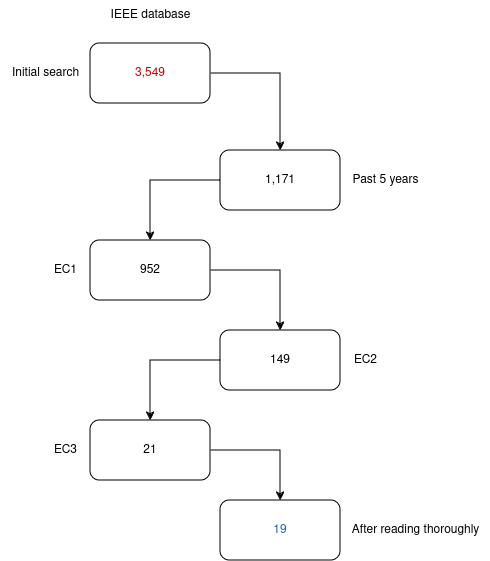

The diagram above was exported from draw.io. Its source (the exported page's mxGraphModel, read from the mxfile embedded in the PNG):
<mxGraphModel dx="1364" dy="794" grid="1" gridSize="10" guides="1" tooltips="1" connect="1" arrows="1" fold="1" page="1" pageScale="1" pageWidth="827" pageHeight="1169" math="0" shadow="0">
  <root>
    <mxCell id="0" />
    <mxCell id="1" parent="0" />
    <mxCell id="jrzQ4SxsPD576KiRHwtf-5" value="" style="edgeStyle=orthogonalEdgeStyle;rounded=0;orthogonalLoop=1;jettySize=auto;html=1;" edge="1" parent="1" source="jrzQ4SxsPD576KiRHwtf-1" target="jrzQ4SxsPD576KiRHwtf-4">
      <mxGeometry relative="1" as="geometry" />
    </mxCell>
    <mxCell id="jrzQ4SxsPD576KiRHwtf-1" value="&lt;font color=&quot;#cc0000&quot;&gt;3,549&lt;/font&gt;" style="rounded=1;whiteSpace=wrap;html=1;" vertex="1" parent="1">
      <mxGeometry x="370" y="383" width="120" height="60" as="geometry" />
    </mxCell>
    <mxCell id="jrzQ4SxsPD576KiRHwtf-2" value="IEEE database" style="text;html=1;align=center;verticalAlign=middle;resizable=0;points=[];autosize=1;strokeColor=none;fillColor=none;" vertex="1" parent="1">
      <mxGeometry x="380" y="340" width="100" height="30" as="geometry" />
    </mxCell>
    <mxCell id="jrzQ4SxsPD576KiRHwtf-3" value="&lt;div&gt;Initial search&lt;/div&gt;" style="text;html=1;align=center;verticalAlign=middle;resizable=0;points=[];autosize=1;strokeColor=none;fillColor=none;" vertex="1" parent="1">
      <mxGeometry x="280" y="398" width="90" height="30" as="geometry" />
    </mxCell>
    <mxCell id="jrzQ4SxsPD576KiRHwtf-8" value="" style="edgeStyle=orthogonalEdgeStyle;rounded=0;orthogonalLoop=1;jettySize=auto;html=1;" edge="1" parent="1" source="jrzQ4SxsPD576KiRHwtf-4" target="jrzQ4SxsPD576KiRHwtf-7">
      <mxGeometry relative="1" as="geometry" />
    </mxCell>
    <mxCell id="jrzQ4SxsPD576KiRHwtf-4" value="1,171" style="rounded=1;whiteSpace=wrap;html=1;" vertex="1" parent="1">
      <mxGeometry x="500" y="490" width="120" height="60" as="geometry" />
    </mxCell>
    <mxCell id="jrzQ4SxsPD576KiRHwtf-6" value="Past 5 years" style="text;html=1;align=center;verticalAlign=middle;resizable=0;points=[];autosize=1;strokeColor=none;fillColor=none;" vertex="1" parent="1">
      <mxGeometry x="620" y="505" width="90" height="30" as="geometry" />
    </mxCell>
    <mxCell id="jrzQ4SxsPD576KiRHwtf-11" value="" style="edgeStyle=orthogonalEdgeStyle;rounded=0;orthogonalLoop=1;jettySize=auto;html=1;" edge="1" parent="1" source="jrzQ4SxsPD576KiRHwtf-7" target="jrzQ4SxsPD576KiRHwtf-10">
      <mxGeometry relative="1" as="geometry" />
    </mxCell>
    <mxCell id="jrzQ4SxsPD576KiRHwtf-7" value="952" style="rounded=1;whiteSpace=wrap;html=1;" vertex="1" parent="1">
      <mxGeometry x="370" y="580" width="120" height="60" as="geometry" />
    </mxCell>
    <mxCell id="jrzQ4SxsPD576KiRHwtf-9" value="EC1" style="text;html=1;align=center;verticalAlign=middle;resizable=0;points=[];autosize=1;strokeColor=none;fillColor=none;" vertex="1" parent="1">
      <mxGeometry x="320" y="595" width="50" height="30" as="geometry" />
    </mxCell>
    <mxCell id="jrzQ4SxsPD576KiRHwtf-14" value="" style="edgeStyle=orthogonalEdgeStyle;rounded=0;orthogonalLoop=1;jettySize=auto;html=1;" edge="1" parent="1" source="jrzQ4SxsPD576KiRHwtf-10" target="jrzQ4SxsPD576KiRHwtf-13">
      <mxGeometry relative="1" as="geometry" />
    </mxCell>
    <mxCell id="jrzQ4SxsPD576KiRHwtf-10" value="149" style="rounded=1;whiteSpace=wrap;html=1;" vertex="1" parent="1">
      <mxGeometry x="500" y="670" width="120" height="60" as="geometry" />
    </mxCell>
    <mxCell id="jrzQ4SxsPD576KiRHwtf-12" value="EC2" style="text;html=1;align=center;verticalAlign=middle;resizable=0;points=[];autosize=1;strokeColor=none;fillColor=none;" vertex="1" parent="1">
      <mxGeometry x="620" y="685" width="50" height="30" as="geometry" />
    </mxCell>
    <mxCell id="jrzQ4SxsPD576KiRHwtf-17" value="" style="edgeStyle=orthogonalEdgeStyle;rounded=0;orthogonalLoop=1;jettySize=auto;html=1;" edge="1" parent="1" source="jrzQ4SxsPD576KiRHwtf-13" target="jrzQ4SxsPD576KiRHwtf-16">
      <mxGeometry relative="1" as="geometry" />
    </mxCell>
    <mxCell id="jrzQ4SxsPD576KiRHwtf-13" value="21" style="rounded=1;whiteSpace=wrap;html=1;" vertex="1" parent="1">
      <mxGeometry x="370" y="760" width="120" height="60" as="geometry" />
    </mxCell>
    <mxCell id="jrzQ4SxsPD576KiRHwtf-15" value="EC3" style="text;html=1;align=center;verticalAlign=middle;resizable=0;points=[];autosize=1;strokeColor=none;fillColor=none;" vertex="1" parent="1">
      <mxGeometry x="320" y="775" width="50" height="30" as="geometry" />
    </mxCell>
    <mxCell id="jrzQ4SxsPD576KiRHwtf-16" value="&lt;font color=&quot;#1a5fb4&quot;&gt;19&lt;/font&gt;" style="rounded=1;whiteSpace=wrap;html=1;" vertex="1" parent="1">
      <mxGeometry x="500" y="840" width="120" height="60" as="geometry" />
    </mxCell>
    <mxCell id="jrzQ4SxsPD576KiRHwtf-18" value="After reading thoroughly" style="text;html=1;align=center;verticalAlign=middle;resizable=0;points=[];autosize=1;strokeColor=none;fillColor=none;" vertex="1" parent="1">
      <mxGeometry x="620" y="855" width="150" height="30" as="geometry" />
    </mxCell>
  </root>
</mxGraphModel>